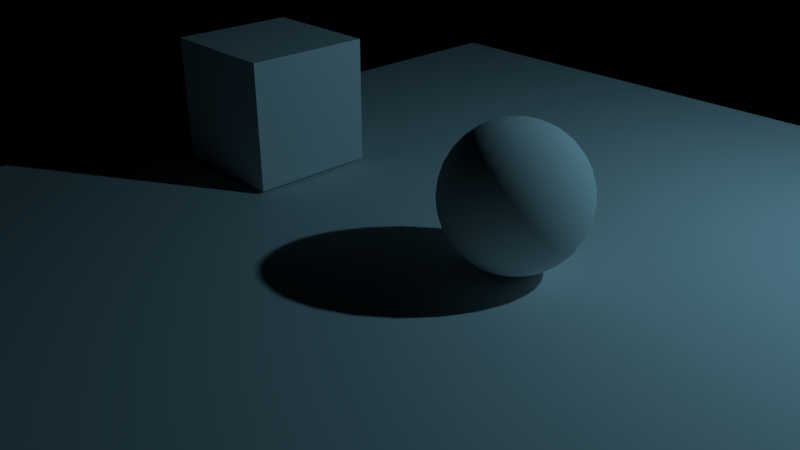 # Source: WoodModel.blend  (saved by Blender 2.79.0; exported with 4.5.12 LTS)
import bpy
from mathutils import Matrix  # noqa: F401  (used for matrix-valued properties, if any)

bpy.ops.wm.read_factory_settings(use_empty=True)
scene = bpy.context.scene
scene.name = 'Scene'

# ---- collections
col_collection_1 = bpy.data.collections.new('Collection 1'); scene.collection.children.link(col_collection_1)

# ---- materials (node trees are filled in below, after node groups)
mat_material_001 = bpy.data.materials.new('Material.001')
mat_material_001.alpha_threshold = 0.0
mat_material_001.use_transparent_shadow = False
mat_material_001.roughness = 0.5
mat_material = bpy.data.materials.new('Material')
mat_material.alpha_threshold = 0.0
mat_material.use_transparent_shadow = False
mat_material.roughness = 0.5
mat_madeira = bpy.data.materials.new('Madeira')
mat_madeira.alpha_threshold = 0.0
mat_madeira.use_transparent_shadow = False
mat_madeira.roughness = 0.5
mat_madeira.line_color = (0.0, 0.0, 0.0, 1.0)
mat_fur_material = bpy.data.materials.new('Fur Material')
mat_fur_material.alpha_threshold = 0.0
mat_fur_material.use_transparent_shadow = False
mat_fur_material.roughness = 0.5

# ---- material node trees

# ---- world
world_world = bpy.data.worlds.new('World'); scene.world = world_world
world_world.color = (0.0, 0.0, 0.0)
world_world.use_sun_shadow = False
world_world.sun_shadow_jitter_overblur = 0.0
world_world.cycles.sampling_method = 'MANUAL'

# ---- cameras
cam_camera = bpy.data.cameras.new('Camera')
cam_camera.clip_end = 100.0
cam_camera.lens = 35.0
cam_camera.sensor_width = 32.0
cam_camera.sensor_height = 18.0
cam_camera.ortho_scale = 7.314
cam_camera.dof.focus_distance = 0.0
cam_camera.dof.aperture_fstop = 128.0

# ---- lights
light_lamp = bpy.data.lights.new('Lamp', 'POINT')
light_lamp.color = (0.3129, 0.7555, 1.0)
light_lamp.transmission_factor = 0.0
light_lamp.cutoff_distance = 30.0
light_lamp.energy = 450.0
light_lamp.shadow_buffer_clip_start = 1.001
light_lamp.shadow_soft_size = 0.1
light_lamp.shadow_maximum_resolution = 0.006
light_lamp.use_absolute_resolution = True

# ---- meshes
me_plane = bpy.data.meshes.new('Plane')
me_plane.from_pydata([(-1.0, -1.0, 0.0), (1.0, -1.0, 0.0), (-1.0, 1.0, 0.0), (1.0, 1.0, 0.0)], [], [(0, 1, 3, 2)])
_uv = me_plane.uv_layers.new(name='UVMap')
_uv.uv.foreach_set('vector', [8.16e-05, 8.156e-05, 0.6654, 8.156e-05, 0.6654, 0.9999, 8.156e-05, 0.9999])
me_plane.materials.append(mat_material_001)
me_plane.use_remesh_preserve_volume = False
me_plane.use_remesh_preserve_attributes = False
me_plane.use_mirror_vertex_groups = False
me_plane.update()
me_sphere = bpy.data.meshes.new('Sphere')
me_sphere.from_pydata([(-2.002e-08, 0.1932, 0.9761), (2.142e-08, 0.379, 0.9194), (2.608e-08, 0.5502, 0.8275), (2.794e-08, 0.7003, 0.7037), (5.402e-08, 0.8235, 0.5529), (1.676e-08, 0.915, 0.3808), (5.402e-08, 0.9714, 0.1942), (5.029e-08, 0.9904, 7.525e-08), (6.333e-08, 0.9714, -0.1942), (5.867e-08, 0.5502, -0.8275), (0.03769, 0.1895, 0.9761), (0.07394, 0.3717, 0.9194), (0.1073, 0.5397, 0.8275), (0.1366, 0.6869, 0.7037), (0.1607, 0.8077, 0.5529), (0.1785, 0.8974, 0.3808), (0.1895, 0.9527, 0.1942), (0.1932, 0.9714, 7.525e-08), (0.1895, 0.9527, -0.1942), (0.1785, 0.8974, -0.3808), (0.1607, 0.8077, -0.5529), (0.1366, 0.6869, -0.7037), (0.1073, 0.5397, -0.8275), (0.07394, 0.3717, -0.9194), (0.03769, 0.1895, -0.9761), (0.07394, 0.1785, 0.9761), (0.145, 0.3502, 0.9194), (0.2106, 0.5083, 0.8275), (0.268, 0.647, 0.7037), (0.3151, 0.7608, 0.5529), (0.3502, 0.8454, 0.3808), (0.3717, 0.8974, 0.1942), (0.379, 0.915, 7.525e-08), (0.3717, 0.8974, -0.1942), (0.3502, 0.8454, -0.3808), (0.3151, 0.7608, -0.5529), (0.268, 0.647, -0.7037), (0.2106, 0.5083, -0.8275), (0.145, 0.3502, -0.9194), (0.07394, 0.1785, -0.9761), (0.1073, 0.1607, 0.9761), (0.2106, 0.3151, 0.9194), (0.3057, 0.4575, 0.8275), (0.3891, 0.5823, 0.7037), (0.4575, 0.6847, 0.5529), (0.5083, 0.7608, 0.3808), (0.5397, 0.8077, 0.1942), (0.5502, 0.8235, 7.525e-08), (0.5397, 0.8077, -0.1942), (0.5083, 0.7608, -0.3808), (0.4575, 0.6847, -0.5529), (0.3891, 0.5823, -0.7037), (0.3057, 0.4575, -0.8275), (0.2106, 0.3151, -0.9194), (0.1073, 0.1607, -0.9761), (0.1366, 0.1366, 0.9761), (0.268, 0.268, 0.9194), (0.3891, 0.3891, 0.8275), (0.4952, 0.4952, 0.7037), (0.5823, 0.5823, 0.5529), (0.647, 0.647, 0.3808), (0.6869, 0.6869, 0.1942), (0.7003, 0.7003, 7.525e-08), (0.6869, 0.6869, -0.1942), (0.647, 0.647, -0.3808), (0.5823, 0.5823, -0.5529), (0.4952, 0.4952, -0.7037), (0.3891, 0.3891, -0.8275), (0.268, 0.268, -0.9194), (0.1366, 0.1366, -0.9761), (0.1607, 0.1073, 0.9761), (0.3151, 0.2106, 0.9194), (0.4575, 0.3057, 0.8275), (0.5823, 0.3891, 0.7037), (0.6847, 0.4575, 0.5529), (0.7608, 0.5083, 0.3808), (0.8077, 0.5397, 0.1942), (0.8235, 0.5502, 7.525e-08), (0.8077, 0.5397, -0.1942), (0.7608, 0.5083, -0.3808), (0.6847, 0.4575, -0.5529), (0.5823, 0.3891, -0.7037), (0.4575, 0.3057, -0.8275), (0.3151, 0.2106, -0.9194), (0.1607, 0.1073, -0.9761), (0.1785, 0.07394, 0.9761), (0.3502, 0.145, 0.9194), (0.5083, 0.2106, 0.8275), (0.647, 0.268, 0.7037), (0.7608, 0.3151, 0.5529), (0.8454, 0.3502, 0.3808), (0.8974, 0.3717, 0.1942), (0.915, 0.379, 7.525e-08), (0.8974, 0.3717, -0.1942), (0.8454, 0.3502, -0.3808), (0.7608, 0.3151, -0.5529), (0.647, 0.268, -0.7037), (0.5083, 0.2106, -0.8275), (0.3502, 0.145, -0.9194), (0.1785, 0.07394, -0.9761), (0.1895, 0.03769, 0.9761), (0.3717, 0.07394, 0.9194), (0.5397, 0.1073, 0.8275), (0.6869, 0.1366, 0.7037), (0.8077, 0.1607, 0.5529), (0.8974, 0.1785, 0.3808), (0.9527, 0.1895, 0.1942), (0.9714, 0.1932, 7.525e-08), (0.9527, 0.1895, -0.1942), (0.8974, 0.1785, -0.3808), (0.8077, 0.1607, -0.5529), (0.6869, 0.1366, -0.7037), (0.5397, 0.1073, -0.8275), (0.3717, 0.07394, -0.9194), (0.1895, 0.03769, -0.9761), (0.1932, -3.544e-07, 0.9761), (0.379, -3.188e-07, 0.9194), (0.5502, -3.142e-07, 0.8275), (0.7003, -3.161e-07, 0.7037), (0.8235, -3.235e-07, 0.5529), (0.915, -2.974e-07, 0.3808), (0.9714, -3.738e-07, 0.1942), (0.9904, -3.812e-07, 7.525e-08), (0.9714, -3.682e-07, -0.1942), (0.915, -2.62e-07, -0.3808), (0.8235, -3.179e-07, -0.5529), (0.7003, -3.198e-07, -0.7037), (0.5502, -3.337e-07, -0.8275), (0.379, -3.086e-07, -0.9194), (0.1932, -3.102e-07, -0.9761), (0.1895, -0.03769, 0.9761), (0.3717, -0.07394, 0.9194), (0.5397, -0.1073, 0.8275), (0.6869, -0.1366, 0.7037), (0.8077, -0.1607, 0.5529), (0.8974, -0.1785, 0.3808), (0.9527, -0.1895, 0.1942), (0.9714, -0.1932, 7.525e-08), (0.9527, -0.1895, -0.1942), (0.8974, -0.1785, -0.3808), (0.8077, -0.1607, -0.5529), (0.6869, -0.1366, -0.7037), (0.5397, -0.1073, -0.8275), (0.3717, -0.07394, -0.9194), (0.1895, -0.03769, -0.9761), (0.1785, -0.07394, 0.9761), (0.3502, -0.145, 0.9194), (0.5083, -0.2106, 0.8275), (0.647, -0.268, 0.7037), (0.7608, -0.3151, 0.5529), (0.8454, -0.3502, 0.3808), (0.8974, -0.3717, 0.1942), (0.915, -0.379, 7.525e-08), (0.8974, -0.3717, -0.1942), (0.8454, -0.3502, -0.3808), (0.7608, -0.3151, -0.5529), (0.647, -0.268, -0.7037), (0.5083, -0.2106, -0.8275), (0.3502, -0.145, -0.9194), (0.1785, -0.07394, -0.9761), (0.1607, -0.1073, 0.9761), (0.3151, -0.2106, 0.9194), (0.4575, -0.3057, 0.8275), (0.5823, -0.3891, 0.7037), (0.6847, -0.4575, 0.5529), (0.7608, -0.5083, 0.3808), (0.8077, -0.5397, 0.1942), (0.8235, -0.5502, 7.525e-08), (0.8077, -0.5397, -0.1942), (0.7608, -0.5083, -0.3808), (0.6847, -0.4575, -0.5529), (0.5823, -0.3891, -0.7037), (0.4575, -0.3057, -0.8275), (0.3151, -0.2106, -0.9194), (0.1607, -0.1073, -0.9761), (0.1366, -0.1366, 0.9761), (0.268, -0.268, 0.9194), (0.3891, -0.3891, 0.8275), (0.4952, -0.4952, 0.7037), (0.5823, -0.5823, 0.5529), (0.647, -0.647, 0.3808), (0.6869, -0.6869, 0.1942), (0.7003, -0.7003, 7.525e-08), (0.6869, -0.6869, -0.1942), (0.647, -0.647, -0.3808), (0.5823, -0.5823, -0.5529), (0.4952, -0.4952, -0.7037), (0.3891, -0.3891, -0.8275), (0.268, -0.268, -0.9194), (0.1366, -0.1366, -0.9761), (0.1073, -0.1607, 0.9761), (0.2106, -0.3151, 0.9194), (0.3057, -0.4575, 0.8275), (0.3891, -0.5823, 0.7037), (0.4575, -0.6847, 0.5529), (0.5083, -0.7608, 0.3808), (0.5397, -0.8077, 0.1942), (0.5502, -0.8235, 7.525e-08), (0.5397, -0.8077, -0.1942), (0.5083, -0.7608, -0.3808), (0.4575, -0.6847, -0.5529), (0.3891, -0.5823, -0.7037), (0.3057, -0.4575, -0.8275), (0.2106, -0.3151, -0.9194), (0.1073, -0.1607, -0.9761), (1.991e-08, -3.185e-07, -0.9904), (0.07394, -0.1785, 0.9761), (0.145, -0.3502, 0.9194), (0.2106, -0.5083, 0.8275), (0.268, -0.647, 0.7037), (0.3151, -0.7608, 0.5529), (0.3502, -0.8454, 0.3808), (0.3717, -0.8974, 0.1942), (0.379, -0.915, 7.525e-08), (0.3717, -0.8974, -0.1942), (0.3502, -0.8454, -0.3808), (0.3151, -0.7608, -0.5529), (0.268, -0.647, -0.7037), (0.2106, -0.5083, -0.8275), (0.145, -0.3502, -0.9194), (0.07394, -0.1785, -0.9761), (0.03769, -0.1895, 0.9761), (0.07394, -0.3717, 0.9194), (0.1073, -0.5397, 0.8275), (0.1366, -0.6869, 0.7037), (0.1607, -0.8077, 0.5529), (0.1785, -0.8974, 0.3808), (0.1895, -0.9527, 0.1942), (0.1932, -0.9714, 7.525e-08), (0.1895, -0.9527, -0.1942), (0.1785, -0.8974, -0.3808), (0.1607, -0.8077, -0.5529), (0.1366, -0.6869, -0.7037), (0.1073, -0.5397, -0.8275), (0.07394, -0.3717, -0.9194), (0.03769, -0.1895, -0.9761), (-2.868e-08, -0.1932, 0.9761), (3.458e-08, -0.379, 0.9194), (2.247e-08, -0.5502, 0.8275), (-2.782e-08, -0.7003, 0.7037), (-5.762e-08, -0.8235, 0.5529), (2.62e-08, -0.915, 0.3808), (-6.507e-08, -0.9714, 0.1942), (-9.488e-08, -0.9904, 7.525e-08), (-6.507e-08, -0.9714, -0.1942), (2.62e-08, -0.915, -0.3808), (-5.762e-08, -0.8235, -0.5529), (-3.155e-08, -0.7003, -0.7037), (-9.194e-09, -0.5502, -0.8275), (3.845e-09, -0.379, -0.9194), (3.845e-09, -0.1932, -0.9761), (-0.03769, -0.1895, 0.9761), (-0.07394, -0.3717, 0.9194), (-0.1073, -0.5397, 0.8275), (-0.1366, -0.6869, 0.7037), (-0.1607, -0.8077, 0.5529), (-0.1785, -0.8974, 0.3808), (-0.1895, -0.9527, 0.1942), (-0.1932, -0.9714, 7.525e-08), (-0.1895, -0.9527, -0.1942), (-0.1785, -0.8974, -0.3808), (-0.1607, -0.8077, -0.5529), (-0.1366, -0.6869, -0.7037), (-0.1073, -0.5397, -0.8275), (-0.07394, -0.3717, -0.9194), (-0.03769, -0.1895, -0.9761), (-0.07394, -0.1785, 0.9761), (-0.145, -0.3502, 0.9194), (-0.2106, -0.5083, 0.8275), (-0.268, -0.647, 0.7037), (-0.3151, -0.7608, 0.5529), (-0.3502, -0.8454, 0.3808), (-0.3717, -0.8974, 0.1942), (-0.379, -0.915, 7.525e-08), (-0.3717, -0.8974, -0.1942), (-0.3502, -0.8454, -0.3808), (-0.3151, -0.7608, -0.5529), (-0.268, -0.647, -0.7037), (-0.2106, -0.5083, -0.8275), (-0.145, -0.3502, -0.9194), (-0.07394, -0.1785, -0.9761), (-0.1073, -0.1607, 0.9761), (-0.2106, -0.3151, 0.9194), (-0.3057, -0.4575, 0.8275), (-0.3891, -0.5823, 0.7037), (-0.4575, -0.6847, 0.5529), (-0.5083, -0.7608, 0.3808), (-0.5397, -0.8077, 0.1942), (-0.5502, -0.8235, 7.525e-08), (-0.5397, -0.8077, -0.1942), (-0.5083, -0.7608, -0.3808), (-0.4575, -0.6847, -0.5529), (-0.3891, -0.5823, -0.7037), (-0.3057, -0.4575, -0.8275), (-0.2106, -0.3151, -0.9194), (-0.1073, -0.1607, -0.9761), (-9.483e-08, -4.341e-07, 0.9904), (-0.1366, -0.1366, 0.9761), (-0.268, -0.268, 0.9194), (-0.3891, -0.3891, 0.8275), (-0.4952, -0.4952, 0.7037), (-0.5823, -0.5823, 0.5529), (-0.647, -0.647, 0.3808), (-0.6869, -0.6869, 0.1942), (-0.7003, -0.7003, 7.525e-08), (-0.6869, -0.6869, -0.1942), (-0.647, -0.647, -0.3808), (-0.5823, -0.5823, -0.5529), (-0.4952, -0.4952, -0.7037), (-0.3891, -0.3891, -0.8275), (-0.268, -0.268, -0.9194), (-0.1366, -0.1366, -0.9761), (-0.1607, -0.1073, 0.9761), (-0.3151, -0.2106, 0.9194), (-0.4575, -0.3057, 0.8275), (-0.5823, -0.3891, 0.7037), (-0.6847, -0.4575, 0.5529), (-0.7608, -0.5083, 0.3808), (-0.8077, -0.5397, 0.1942), (-0.8235, -0.5502, 7.525e-08), (-0.8077, -0.5397, -0.1942), (-0.7608, -0.5083, -0.3808), (-0.6847, -0.4575, -0.5529), (-0.5823, -0.3891, -0.7037), (-0.4575, -0.3057, -0.8275), (-0.3151, -0.2106, -0.9194), (-0.1607, -0.1073, -0.9761), (-0.1785, -0.07394, 0.9761), (-0.3502, -0.145, 0.9194), (-0.5083, -0.2106, 0.8275), (-0.647, -0.268, 0.7037), (-0.7608, -0.3151, 0.5529), (-0.8454, -0.3502, 0.3808), (-0.8974, -0.3717, 0.1942), (-0.915, -0.379, 7.525e-08), (-0.8974, -0.3717, -0.1942), (-0.8454, -0.3502, -0.3808), (-0.7608, -0.3151, -0.5529), (-0.647, -0.268, -0.7037), (-0.5083, -0.2106, -0.8275), (-0.3502, -0.145, -0.9194), (-0.1785, -0.07394, -0.9761), (-0.1895, -0.03769, 0.9761), (-0.3717, -0.07394, 0.9194), (-0.5397, -0.1073, 0.8275), (-0.6869, -0.1366, 0.7037), (-0.8077, -0.1607, 0.5529), (-0.8974, -0.1785, 0.3808), (-0.9527, -0.1895, 0.1942), (-0.9714, -0.1932, 7.525e-08), (-0.9527, -0.1895, -0.1942), (-0.8974, -0.1785, -0.3808), (-0.8077, -0.1607, -0.5529), (-0.6869, -0.1366, -0.7037), (-0.5397, -0.1073, -0.8275), (-0.3717, -0.07394, -0.9194), (-0.1895, -0.03769, -0.9761), (-0.1932, -3.395e-07, 0.9761), (-0.379, -2.863e-07, 0.9194), (-0.5502, -2.723e-07, 0.8275), (-0.7003, -1.931e-07, 0.7037), (-0.8235, -1.689e-07, 0.5529), (-0.915, -2.695e-07, 0.3808), (-0.9714, -1.317e-07, 0.1942), (-0.9904, -1.298e-07, 7.525e-08), (-0.9714, -1.317e-07, -0.1942), (-0.915, -2.695e-07, -0.3808), (-0.8235, -1.689e-07, -0.5529), (-0.7003, -1.913e-07, -0.7037), (-0.5502, -2.518e-07, -0.8275), (-0.379, -2.62e-07, -0.9194), (-0.1932, -3.093e-07, -0.9761), (-0.1895, 0.03769, 0.9761), (-0.3717, 0.07394, 0.9194), (-0.5397, 0.1073, 0.8275), (-0.6869, 0.1366, 0.7037), (-0.8077, 0.1607, 0.5529), (-0.8974, 0.1785, 0.3808), (-0.9527, 0.1895, 0.1942), (-0.9714, 0.1932, 7.525e-08), (-0.9527, 0.1895, -0.1942), (-0.8974, 0.1785, -0.3808), (-0.8077, 0.1607, -0.5529), (-0.6869, 0.1366, -0.7037), (-0.5397, 0.1073, -0.8275), (-0.3717, 0.07394, -0.9194), (-0.1895, 0.03769, -0.9761), (-0.1785, 0.07394, 0.9761), (-0.3502, 0.145, 0.9194), (-0.5083, 0.2106, 0.8275), (-0.647, 0.268, 0.7037), (-0.7608, 0.3151, 0.5529), (-0.8454, 0.3502, 0.3808), (-0.8974, 0.3717, 0.1942), (-0.915, 0.379, 7.525e-08), (-0.8974, 0.3717, -0.1942), (-0.8454, 0.3502, -0.3808), (-0.7608, 0.3151, -0.5529), (-0.647, 0.268, -0.7037), (-0.5083, 0.2106, -0.8275), (-0.3502, 0.145, -0.9194), (-0.1785, 0.07394, -0.9761), (-0.1607, 0.1073, 0.9761), (-0.3151, 0.2106, 0.9194), (-0.4575, 0.3057, 0.8275), (-0.5823, 0.3891, 0.7037), (-0.6847, 0.4575, 0.5529), (-0.7608, 0.5083, 0.3808), (-0.8077, 0.5397, 0.1942), (-0.8235, 0.5502, 7.525e-08), (-0.8077, 0.5397, -0.1942), (-0.7608, 0.5083, -0.3808), (-0.6847, 0.4575, -0.5529), (-0.5823, 0.3891, -0.7037), (-0.4575, 0.3057, -0.8275), (-0.3151, 0.2106, -0.9194), (-0.1607, 0.1073, -0.9761), (-0.1366, 0.1366, 0.9761), (-0.268, 0.268, 0.9194), (-0.3891, 0.3891, 0.8275), (-0.4952, 0.4952, 0.7037), (-0.5823, 0.5823, 0.5529), (-0.647, 0.647, 0.3808), (-0.6869, 0.6869, 0.1942), (-0.7003, 0.7003, 7.525e-08), (-0.6869, 0.6869, -0.1942), (-0.647, 0.647, -0.3808), (-0.5823, 0.5823, -0.5529), (-0.4952, 0.4952, -0.7037), (-0.3891, 0.3891, -0.8275), (-0.268, 0.268, -0.9194), (-0.1366, 0.1366, -0.9761), (-0.1073, 0.1607, 0.9761), (-0.2106, 0.3151, 0.9194), (-0.3057, 0.4575, 0.8275), (-0.3891, 0.5823, 0.7037), (-0.4575, 0.6847, 0.5529), (-0.5083, 0.7608, 0.3808), (-0.5397, 0.8077, 0.1942), (-0.5502, 0.8235, 7.525e-08), (-0.5397, 0.8077, -0.1942), (-0.5083, 0.7608, -0.3808), (-0.4575, 0.6847, -0.5529), (-0.3891, 0.5823, -0.7037), (-0.3057, 0.4575, -0.8275), (-0.2106, 0.3151, -0.9194), (-0.1073, 0.1607, -0.9761), (-0.07394, 0.1785, 0.9761), (-0.145, 0.3502, 0.9194), (-0.2106, 0.5083, 0.8275), (-0.268, 0.647, 0.7037), (-0.3151, 0.7608, 0.5529), (-0.3502, 0.8454, 0.3808), (-0.3717, 0.8974, 0.1942), (-0.379, 0.915, 7.525e-08), (-0.3717, 0.8974, -0.1942), (-0.3502, 0.8454, -0.3808), (-0.3151, 0.7608, -0.5529), (-0.268, 0.647, -0.7037), (-0.2106, 0.5083, -0.8275), (-0.145, 0.3502, -0.9194), (-0.07394, 0.1785, -0.9761), (-0.03769, 0.1895, 0.9761), (-0.07394, 0.3717, 0.9194), (-0.1073, 0.5397, 0.8275), (-0.1366, 0.6869, 0.7037), (-0.1607, 0.8077, 0.5529), (-0.1785, 0.8974, 0.3808), (-0.1895, 0.9527, 0.1942), (-0.1932, 0.9714, 7.525e-08), (-0.1895, 0.9527, -0.1942), (-0.1785, 0.8974, -0.3808), (-0.1607, 0.8077, -0.5529), (-0.1366, 0.6869, -0.7037), (-0.1073, 0.5397, -0.8275), (-0.07394, 0.3717, -0.9194), (-0.03769, 0.1895, -0.9761), (8.394e-08, 0.915, -0.3808), (2.18e-07, 0.8235, -0.5529), (1.38e-07, 0.7003, -0.7037), (5.972e-08, 0.379, -0.9194), (2.34e-08, 0.1932, -0.9761)], [], [(7, 6, 16, 17), (0, 296, 10), (205, 481, 24), (8, 7, 17, 18), (1, 0, 10, 11), (477, 8, 18, 19), (2, 1, 11, 12), (478, 477, 19, 20), (3, 2, 12, 13), (479, 478, 20, 21), (4, 3, 13, 14), (9, 479, 21, 22), (5, 4, 14, 15), (480, 9, 22, 23), (6, 5, 15, 16), (481, 480, 23, 24), (23, 22, 37, 38), (16, 15, 30, 31), (24, 23, 38, 39), (17, 16, 31, 32), (10, 296, 25), (205, 24, 39), (18, 17, 32, 33), (11, 10, 25, 26), (19, 18, 33, 34), (12, 11, 26, 27), (20, 19, 34, 35), (13, 12, 27, 28), (21, 20, 35, 36), (14, 13, 28, 29), (22, 21, 36, 37), (15, 14, 29, 30), (35, 34, 49, 50), (28, 27, 42, 43), (36, 35, 50, 51), (29, 28, 43, 44), (37, 36, 51, 52), (30, 29, 44, 45), (38, 37, 52, 53), (31, 30, 45, 46), (39, 38, 53, 54), (32, 31, 46, 47), (25, 296, 40), (205, 39, 54), (33, 32, 47, 48), (26, 25, 40, 41), (34, 33, 48, 49), (27, 26, 41, 42), (54, 53, 68, 69), (47, 46, 61, 62), (40, 296, 55), (205, 54, 69), (48, 47, 62, 63), (41, 40, 55, 56), (49, 48, 63, 64), (42, 41, 56, 57), (50, 49, 64, 65), (43, 42, 57, 58), (51, 50, 65, 66), (44, 43, 58, 59), (52, 51, 66, 67), (45, 44, 59, 60), (53, 52, 67, 68), (46, 45, 60, 61), (58, 57, 72, 73), (66, 65, 80, 81), (59, 58, 73, 74), (67, 66, 81, 82), (60, 59, 74, 75), (68, 67, 82, 83), (61, 60, 75, 76), (69, 68, 83, 84), (62, 61, 76, 77), (55, 296, 70), (205, 69, 84), (63, 62, 77, 78), (56, 55, 70, 71), (64, 63, 78, 79), (57, 56, 71, 72), (65, 64, 79, 80), (77, 76, 91, 92), (70, 296, 85), (205, 84, 99), (78, 77, 92, 93), (71, 70, 85, 86), (79, 78, 93, 94), (72, 71, 86, 87), (80, 79, 94, 95), (73, 72, 87, 88), (81, 80, 95, 96), (74, 73, 88, 89), (82, 81, 96, 97), (75, 74, 89, 90), (83, 82, 97, 98), (76, 75, 90, 91), (84, 83, 98, 99), (96, 95, 110, 111), (89, 88, 103, 104), (97, 96, 111, 112), (90, 89, 104, 105), (98, 97, 112, 113), (91, 90, 105, 106), (99, 98, 113, 114), (92, 91, 106, 107), (85, 296, 100), (205, 99, 114), (93, 92, 107, 108), (86, 85, 100, 101), (94, 93, 108, 109), (87, 86, 101, 102), (95, 94, 109, 110), (88, 87, 102, 103), (100, 296, 115), (205, 114, 129), (108, 107, 122, 123), (101, 100, 115, 116), (109, 108, 123, 124), (102, 101, 116, 117), (110, 109, 124, 125), (103, 102, 117, 118), (111, 110, 125, 126), (104, 103, 118, 119), (112, 111, 126, 127), (105, 104, 119, 120), (113, 112, 127, 128), (106, 105, 120, 121), (114, 113, 128, 129), (107, 106, 121, 122), (119, 118, 133, 134), (127, 126, 141, 142), (120, 119, 134, 135), (128, 127, 142, 143), (121, 120, 135, 136), (129, 128, 143, 144), (122, 121, 136, 137), (115, 296, 130), (205, 129, 144), (123, 122, 137, 138), (116, 115, 130, 131), (124, 123, 138, 139), (117, 116, 131, 132), (125, 124, 139, 140), (118, 117, 132, 133), (126, 125, 140, 141), (138, 137, 152, 153), (131, 130, 145, 146), (139, 138, 153, 154), (132, 131, 146, 147), (140, 139, 154, 155), (133, 132, 147, 148), (141, 140, 155, 156), (134, 133, 148, 149), (142, 141, 156, 157), (135, 134, 149, 150), (143, 142, 157, 158), (136, 135, 150, 151), (144, 143, 158, 159), (137, 136, 151, 152), (130, 296, 145), (205, 144, 159), (157, 156, 171, 172), (150, 149, 164, 165), (158, 157, 172, 173), (151, 150, 165, 166), (159, 158, 173, 174), (152, 151, 166, 167), (145, 296, 160), (205, 159, 174), (153, 152, 167, 168), (146, 145, 160, 161), (154, 153, 168, 169), (147, 146, 161, 162), (155, 154, 169, 170), (148, 147, 162, 163), (156, 155, 170, 171), (149, 148, 163, 164), (169, 168, 183, 184), (162, 161, 176, 177), (170, 169, 184, 185), (163, 162, 177, 178), (171, 170, 185, 186), (164, 163, 178, 179), (172, 171, 186, 187), (165, 164, 179, 180), (173, 172, 187, 188), (166, 165, 180, 181), (174, 173, 188, 189), (167, 166, 181, 182), (160, 296, 175), (205, 174, 189), (168, 167, 182, 183), (161, 160, 175, 176), (188, 187, 202, 203), (181, 180, 195, 196), (189, 188, 203, 204), (182, 181, 196, 197), (175, 296, 190), (205, 189, 204), (183, 182, 197, 198), (176, 175, 190, 191), (184, 183, 198, 199), (177, 176, 191, 192), (185, 184, 199, 200), (178, 177, 192, 193), (186, 185, 200, 201), (179, 178, 193, 194), (187, 186, 201, 202), (180, 179, 194, 195), (192, 191, 207, 208), (200, 199, 215, 216), (193, 192, 208, 209), (201, 200, 216, 217), (194, 193, 209, 210), (202, 201, 217, 218), (195, 194, 210, 211), (203, 202, 218, 219), (196, 195, 211, 212), (204, 203, 219, 220), (197, 196, 212, 213), (190, 296, 206), (205, 204, 220), (198, 197, 213, 214), (191, 190, 206, 207), (199, 198, 214, 215), (212, 211, 226, 227), (220, 219, 234, 235), (213, 212, 227, 228), (206, 296, 221), (205, 220, 235), (214, 213, 228, 229), (207, 206, 221, 222), (215, 214, 229, 230), (208, 207, 222, 223), (216, 215, 230, 231), (209, 208, 223, 224), (217, 216, 231, 232), (210, 209, 224, 225), (218, 217, 232, 233), (211, 210, 225, 226), (219, 218, 233, 234), (231, 230, 245, 246), (224, 223, 238, 239), (232, 231, 246, 247), (225, 224, 239, 240), (233, 232, 247, 248), (226, 225, 240, 241), (234, 233, 248, 249), (227, 226, 241, 242), (235, 234, 249, 250), (228, 227, 242, 243), (221, 296, 236), (205, 235, 250), (229, 228, 243, 244), (222, 221, 236, 237), (230, 229, 244, 245), (223, 222, 237, 238), (250, 249, 264, 265), (243, 242, 257, 258), (236, 296, 251), (205, 250, 265), (244, 243, 258, 259), (237, 236, 251, 252), (245, 244, 259, 260), (238, 237, 252, 253), (246, 245, 260, 261), (239, 238, 253, 254), (247, 246, 261, 262), (240, 239, 254, 255), (248, 247, 262, 263), (241, 240, 255, 256), (249, 248, 263, 264), (242, 241, 256, 257), (254, 253, 268, 269), (262, 261, 276, 277), (255, 254, 269, 270), (263, 262, 277, 278), (256, 255, 270, 271), (264, 263, 278, 279), (257, 256, 271, 272), (265, 264, 279, 280), (258, 257, 272, 273), (251, 296, 266), (205, 265, 280), (259, 258, 273, 274), (252, 251, 266, 267), (260, 259, 274, 275), (253, 252, 267, 268), (261, 260, 275, 276), (273, 272, 287, 288), (266, 296, 281), (205, 280, 295), (274, 273, 288, 289), (267, 266, 281, 282), (275, 274, 289, 290), (268, 267, 282, 283), (276, 275, 290, 291), (269, 268, 283, 284), (277, 276, 291, 292), (270, 269, 284, 285), (278, 277, 292, 293), (271, 270, 285, 286), (279, 278, 293, 294), (272, 271, 286, 287), (280, 279, 294, 295), (292, 291, 307, 308), (285, 284, 300, 301), (293, 292, 308, 309), (286, 285, 301, 302), (294, 293, 309, 310), (287, 286, 302, 303), (295, 294, 310, 311), (288, 287, 303, 304), (281, 296, 297), (205, 295, 311), (289, 288, 304, 305), (282, 281, 297, 298), (290, 289, 305, 306), (283, 282, 298, 299), (291, 290, 306, 307), (284, 283, 299, 300), (205, 311, 326), (305, 304, 319, 320), (298, 297, 312, 313), (306, 305, 320, 321), (299, 298, 313, 314), (307, 306, 321, 322), (300, 299, 314, 315), (308, 307, 322, 323), (301, 300, 315, 316), (309, 308, 323, 324), (302, 301, 316, 317), (310, 309, 324, 325), (303, 302, 317, 318), (311, 310, 325, 326), (304, 303, 318, 319), (297, 296, 312), (324, 323, 338, 339), (317, 316, 331, 332), (325, 324, 339, 340), (318, 317, 332, 333), (326, 325, 340, 341), (319, 318, 333, 334), (312, 296, 327), (205, 326, 341), (320, 319, 334, 335), (313, 312, 327, 328), (321, 320, 335, 336), (314, 313, 328, 329), (322, 321, 336, 337), (315, 314, 329, 330), (323, 322, 337, 338), (316, 315, 330, 331), (328, 327, 342, 343), (336, 335, 350, 351), (329, 328, 343, 344), (337, 336, 351, 352), (330, 329, 344, 345), (338, 337, 352, 353), (331, 330, 345, 346), (339, 338, 353, 354), (332, 331, 346, 347), (340, 339, 354, 355), (333, 332, 347, 348), (341, 340, 355, 356), (334, 333, 348, 349), (327, 296, 342), (205, 341, 356), (335, 334, 349, 350), (347, 346, 361, 362), (355, 354, 369, 370), (348, 347, 362, 363), (356, 355, 370, 371), (349, 348, 363, 364), (342, 296, 357), (205, 356, 371), (350, 349, 364, 365), (343, 342, 357, 358), (351, 350, 365, 366), (344, 343, 358, 359), (352, 351, 366, 367), (345, 344, 359, 360), (353, 352, 367, 368), (346, 345, 360, 361), (354, 353, 368, 369), (366, 365, 380, 381), (359, 358, 373, 374), (367, 366, 381, 382), (360, 359, 374, 375), (368, 367, 382, 383), (361, 360, 375, 376), (369, 368, 383, 384), (362, 361, 376, 377), (370, 369, 384, 385), (363, 362, 377, 378), (371, 370, 385, 386), (364, 363, 378, 379), (357, 296, 372), (205, 371, 386), (365, 364, 379, 380), (358, 357, 372, 373), (385, 384, 399, 400), (378, 377, 392, 393), (386, 385, 400, 401), (379, 378, 393, 394), (372, 296, 387), (205, 386, 401), (380, 379, 394, 395), (373, 372, 387, 388), (381, 380, 395, 396), (374, 373, 388, 389), (382, 381, 396, 397), (375, 374, 389, 390), (383, 382, 397, 398), (376, 375, 390, 391), (384, 383, 398, 399), (377, 376, 391, 392), (389, 388, 403, 404), (397, 396, 411, 412), (390, 389, 404, 405), (398, 397, 412, 413), (391, 390, 405, 406), (399, 398, 413, 414), (392, 391, 406, 407), (400, 399, 414, 415), (393, 392, 407, 408), (401, 400, 415, 416), (394, 393, 408, 409), (387, 296, 402), (205, 401, 416), (395, 394, 409, 410), (388, 387, 402, 403), (396, 395, 410, 411), (408, 407, 422, 423), (416, 415, 430, 431), (409, 408, 423, 424), (402, 296, 417), (205, 416, 431), (410, 409, 424, 425), (403, 402, 417, 418), (411, 410, 425, 426), (404, 403, 418, 419), (412, 411, 426, 427), (405, 404, 419, 420), (413, 412, 427, 428), (406, 405, 420, 421), (414, 413, 428, 429), (407, 406, 421, 422), (415, 414, 429, 430), (427, 426, 441, 442), (420, 419, 434, 435), (428, 427, 442, 443), (421, 420, 435, 436), (429, 428, 443, 444), (422, 421, 436, 437), (430, 429, 444, 445), (423, 422, 437, 438), (431, 430, 445, 446), (424, 423, 438, 439), (417, 296, 432), (205, 431, 446), (425, 424, 439, 440), (418, 417, 432, 433), (426, 425, 440, 441), (419, 418, 433, 434), (446, 445, 460, 461), (439, 438, 453, 454), (432, 296, 447), (205, 446, 461), (440, 439, 454, 455), (433, 432, 447, 448), (441, 440, 455, 456), (434, 433, 448, 449), (442, 441, 456, 457), (435, 434, 449, 450), (443, 442, 457, 458), (436, 435, 450, 451), (444, 443, 458, 459), (437, 436, 451, 452), (445, 444, 459, 460), (438, 437, 452, 453), (458, 457, 472, 473), (451, 450, 465, 466), (459, 458, 473, 474), (452, 451, 466, 467), (460, 459, 474, 475), (453, 452, 467, 468), (461, 460, 475, 476), (454, 453, 468, 469), (447, 296, 462), (205, 461, 476), (455, 454, 469, 470), (448, 447, 462, 463), (456, 455, 470, 471), (449, 448, 463, 464), (457, 456, 471, 472), (450, 449, 464, 465), (462, 296, 0), (205, 476, 481), (470, 469, 7, 8), (463, 462, 0, 1), (471, 470, 8, 477), (464, 463, 1, 2), (472, 471, 477, 478), (465, 464, 2, 3), (473, 472, 478, 479), (466, 465, 3, 4), (474, 473, 479, 9), (467, 466, 4, 5), (475, 474, 9, 480), (468, 467, 5, 6), (476, 475, 480, 481), (469, 468, 6, 7)])
me_sphere.polygons.foreach_set('use_smooth', [True] * 512)
_uv = me_sphere.uv_layers.new(name='UVMap')
_uv.uv.foreach_set('vector', [0.84, 0.654, 0.8176, 0.7037, 0.7901, 0.6632, 0.8128, 0.616, 0.5361, 0.7949, 0.4975, 0.7571, 0.5404, 0.7839, 0.9975, 0.2429, 0.9681, 0.2879, 0.9626, 0.2793, 0.859, 0.6021, 0.84, 0.654, 0.8128, 0.616, 0.833, 0.5669, 0.5864, 0.8208, 0.5361, 0.7949, 0.5404, 0.7839, 0.5904, 0.7973, 0.8759, 0.549, 0.859, 0.6021, 0.833, 0.5669, 0.8518, 0.5168, 0.646, 0.8291, 0.5864, 0.8208, 0.5904, 0.7973, 0.6428, 0.7946, 0.892, 0.4953, 0.8759, 0.549, 0.8518, 0.5168, 0.8704, 0.4665, 0.7045, 0.8174, 0.646, 0.8291, 0.6428, 0.7946, 0.6908, 0.7763, 0.9082, 0.4417, 0.892, 0.4953, 0.8704, 0.4665, 0.8896, 0.4166, 0.7527, 0.789, 0.7045, 0.8174, 0.6908, 0.7763, 0.731, 0.7459, 0.9254, 0.3887, 0.9082, 0.4417, 0.8896, 0.4166, 0.9104, 0.368, 0.7895, 0.7496, 0.7527, 0.789, 0.731, 0.7459, 0.7635, 0.7072, 0.9448, 0.3371, 0.9254, 0.3887, 0.9104, 0.368, 0.9342, 0.3217, 0.8176, 0.7037, 0.7895, 0.7496, 0.7635, 0.7072, 0.7901, 0.6632, 0.9681, 0.2879, 0.9448, 0.3371, 0.9342, 0.3217, 0.9626, 0.2793, 0.9342, 0.3217, 0.9104, 0.368, 0.8965, 0.344, 0.9247, 0.3038, 0.7901, 0.6632, 0.7635, 0.7072, 0.7404, 0.664, 0.7655, 0.6208, 0.9626, 0.2793, 0.9342, 0.3217, 0.9247, 0.3038, 0.958, 0.2692, 0.8128, 0.616, 0.7901, 0.6632, 0.7655, 0.6208, 0.788, 0.5752, 0.5404, 0.7839, 0.4975, 0.7571, 0.5426, 0.7721, 0.9975, 0.2429, 0.9626, 0.2793, 0.958, 0.2692, 0.833, 0.5669, 0.8128, 0.616, 0.788, 0.5752, 0.8089, 0.5282, 0.5904, 0.7973, 0.5404, 0.7839, 0.5426, 0.7721, 0.5904, 0.7734, 0.8518, 0.5168, 0.833, 0.5669, 0.8089, 0.5282, 0.8292, 0.4808, 0.6428, 0.7946, 0.5904, 0.7973, 0.5904, 0.7734, 0.6363, 0.7609, 0.8704, 0.4665, 0.8518, 0.5168, 0.8292, 0.4808, 0.85, 0.4337, 0.6908, 0.7763, 0.6428, 0.7946, 0.6363, 0.7609, 0.677, 0.7365, 0.8896, 0.4166, 0.8704, 0.4665, 0.85, 0.4337, 0.872, 0.3877, 0.731, 0.7459, 0.6908, 0.7763, 0.677, 0.7365, 0.7114, 0.7033, 0.9104, 0.368, 0.8896, 0.4166, 0.872, 0.3877, 0.8965, 0.344, 0.7635, 0.7072, 0.731, 0.7459, 0.7114, 0.7033, 0.7404, 0.664, 0.85, 0.4337, 0.8292, 0.4808, 0.8078, 0.4419, 0.8306, 0.3976, 0.677, 0.7365, 0.6363, 0.7609, 0.6276, 0.7286, 0.6626, 0.6984, 0.872, 0.3877, 0.85, 0.4337, 0.8306, 0.3976, 0.8556, 0.3556, 0.7114, 0.7033, 0.677, 0.7365, 0.6626, 0.6984, 0.6927, 0.6619, 0.8965, 0.344, 0.872, 0.3877, 0.8556, 0.3556, 0.8839, 0.317, 0.7404, 0.664, 0.7114, 0.7033, 0.6927, 0.6619, 0.719, 0.6211, 0.9247, 0.3038, 0.8965, 0.344, 0.8839, 0.317, 0.9166, 0.2837, 0.7655, 0.6208, 0.7404, 0.664, 0.719, 0.6211, 0.7426, 0.5777, 0.958, 0.2692, 0.9247, 0.3038, 0.9166, 0.2837, 0.9546, 0.2582, 0.788, 0.5752, 0.7655, 0.6208, 0.7426, 0.5777, 0.7647, 0.5328, 0.5426, 0.7721, 0.4975, 0.7571, 0.5429, 0.7599, 0.9975, 0.2429, 0.958, 0.2692, 0.9546, 0.2582, 0.8089, 0.5282, 0.788, 0.5752, 0.7647, 0.5328, 0.7861, 0.4872, 0.5904, 0.7734, 0.5426, 0.7721, 0.5429, 0.7599, 0.5873, 0.7499, 0.8292, 0.4808, 0.8089, 0.5282, 0.7861, 0.4872, 0.8078, 0.4419, 0.6363, 0.7609, 0.5904, 0.7734, 0.5873, 0.7499, 0.6276, 0.7286, 0.9546, 0.2582, 0.9166, 0.2837, 0.9102, 0.2619, 0.9525, 0.2464, 0.7647, 0.5328, 0.7426, 0.5777, 0.7204, 0.5348, 0.742, 0.4896, 0.5429, 0.7599, 0.4975, 0.7571, 0.5416, 0.7479, 0.9975, 0.2429, 0.9546, 0.2582, 0.9525, 0.2464, 0.7861, 0.4872, 0.7647, 0.5328, 0.742, 0.4896, 0.7639, 0.4447, 0.5873, 0.7499, 0.5429, 0.7599, 0.5416, 0.7479, 0.5819, 0.7274, 0.8078, 0.4419, 0.7861, 0.4872, 0.7639, 0.4447, 0.7868, 0.4008, 0.6276, 0.7286, 0.5873, 0.7499, 0.5819, 0.7274, 0.6171, 0.698, 0.8306, 0.3976, 0.8078, 0.4419, 0.7868, 0.4008, 0.8119, 0.359, 0.6626, 0.6984, 0.6276, 0.7286, 0.6171, 0.698, 0.6475, 0.6623, 0.8556, 0.3556, 0.8306, 0.3976, 0.8119, 0.359, 0.8401, 0.3207, 0.6927, 0.6619, 0.6626, 0.6984, 0.6475, 0.6623, 0.6741, 0.6221, 0.8839, 0.317, 0.8556, 0.3556, 0.8401, 0.3207, 0.8726, 0.2875, 0.719, 0.6211, 0.6927, 0.6619, 0.6741, 0.6221, 0.6981, 0.5793, 0.9166, 0.2837, 0.8839, 0.317, 0.8726, 0.2875, 0.9102, 0.2619, 0.7426, 0.5777, 0.719, 0.6211, 0.6981, 0.5793, 0.7204, 0.5348, 0.6475, 0.6623, 0.6171, 0.698, 0.6051, 0.6697, 0.6316, 0.6286, 0.8401, 0.3207, 0.8119, 0.359, 0.7933, 0.3184, 0.8254, 0.2835, 0.6741, 0.6221, 0.6475, 0.6623, 0.6316, 0.6286, 0.6551, 0.5847, 0.8726, 0.2875, 0.8401, 0.3207, 0.8254, 0.2835, 0.8629, 0.2561, 0.6981, 0.5793, 0.6741, 0.6221, 0.6551, 0.5847, 0.6769, 0.5391, 0.9102, 0.2619, 0.8726, 0.2875, 0.8629, 0.2561, 0.9058, 0.2389, 0.7204, 0.5348, 0.6981, 0.5793, 0.6769, 0.5391, 0.698, 0.4928, 0.9525, 0.2464, 0.9102, 0.2619, 0.9058, 0.2389, 0.952, 0.2342, 0.742, 0.4896, 0.7204, 0.5348, 0.698, 0.4928, 0.7192, 0.4467, 0.5416, 0.7479, 0.4975, 0.7571, 0.5388, 0.7364, 0.9975, 0.2429, 0.9525, 0.2464, 0.952, 0.2342, 0.7639, 0.4447, 0.742, 0.4896, 0.7192, 0.4467, 0.7414, 0.4015, 0.5819, 0.7274, 0.5416, 0.7479, 0.5388, 0.7364, 0.5746, 0.7064, 0.7868, 0.4008, 0.7639, 0.4447, 0.7414, 0.4015, 0.7658, 0.3583, 0.6171, 0.698, 0.5819, 0.7274, 0.5746, 0.7064, 0.6051, 0.6697, 0.8119, 0.359, 0.7868, 0.4008, 0.7658, 0.3583, 0.7933, 0.3184, 0.7192, 0.4467, 0.698, 0.4928, 0.6747, 0.4528, 0.6953, 0.4049, 0.5388, 0.7364, 0.4975, 0.7571, 0.5348, 0.7258, 0.9975, 0.2429, 0.952, 0.2342, 0.9532, 0.2222, 0.7414, 0.4015, 0.7192, 0.4467, 0.6953, 0.4049, 0.7179, 0.3586, 0.5746, 0.7064, 0.5388, 0.7364, 0.5348, 0.7258, 0.5658, 0.6873, 0.7658, 0.3583, 0.7414, 0.4015, 0.7179, 0.3586, 0.7437, 0.3152, 0.6051, 0.6697, 0.5746, 0.7064, 0.5658, 0.6873, 0.5919, 0.6441, 0.7933, 0.3184, 0.7658, 0.3583, 0.7437, 0.3152, 0.7743, 0.2763, 0.6316, 0.6286, 0.6051, 0.6697, 0.5919, 0.6441, 0.6146, 0.5979, 0.8254, 0.2835, 0.7933, 0.3184, 0.7743, 0.2763, 0.8113, 0.2445, 0.6551, 0.5847, 0.6316, 0.6286, 0.6146, 0.5979, 0.6353, 0.5501, 0.8629, 0.2561, 0.8254, 0.2835, 0.8113, 0.2445, 0.8552, 0.223, 0.6769, 0.5391, 0.6551, 0.5847, 0.6353, 0.5501, 0.655, 0.5015, 0.9058, 0.2389, 0.8629, 0.2561, 0.8552, 0.223, 0.9041, 0.2151, 0.698, 0.4928, 0.6769, 0.5391, 0.655, 0.5015, 0.6747, 0.4528, 0.952, 0.2342, 0.9058, 0.2389, 0.9041, 0.2151, 0.9532, 0.2222, 0.8113, 0.2445, 0.7743, 0.2763, 0.7539, 0.2334, 0.7976, 0.2041, 0.6353, 0.5501, 0.6146, 0.5979, 0.5966, 0.5708, 0.6143, 0.5191, 0.8552, 0.223, 0.8113, 0.2445, 0.7976, 0.2041, 0.8501, 0.1889, 0.655, 0.5015, 0.6353, 0.5501, 0.6143, 0.5191, 0.6317, 0.4672, 0.9041, 0.2151, 0.8552, 0.223, 0.8501, 0.1889, 0.9058, 0.1913, 0.6747, 0.4528, 0.655, 0.5015, 0.6317, 0.4672, 0.6498, 0.4157, 0.9532, 0.2222, 0.9041, 0.2151, 0.9058, 0.1913, 0.9564, 0.2107, 0.6953, 0.4049, 0.6747, 0.4528, 0.6498, 0.4157, 0.6694, 0.3653, 0.5348, 0.7258, 0.4975, 0.7571, 0.5298, 0.7164, 0.9975, 0.2429, 0.9532, 0.2222, 0.9564, 0.2107, 0.7179, 0.3586, 0.6953, 0.4049, 0.6694, 0.3653, 0.6921, 0.317, 0.5658, 0.6873, 0.5348, 0.7258, 0.5298, 0.7164, 0.5557, 0.6705, 0.7437, 0.3152, 0.7179, 0.3586, 0.6921, 0.317, 0.7195, 0.2723, 0.5919, 0.6441, 0.5658, 0.6873, 0.5557, 0.6705, 0.5774, 0.6216, 0.7743, 0.2763, 0.7437, 0.3152, 0.7195, 0.2723, 0.7539, 0.2334, 0.6146, 0.5979, 0.5919, 0.6441, 0.5774, 0.6216, 0.5966, 0.5708, 0.5298, 0.7164, 0.4975, 0.7571, 0.5239, 0.7084, 0.9975, 0.2429, 0.9564, 0.2107, 0.9617, 0.2003, 0.6921, 0.317, 0.6694, 0.3653, 0.6406, 0.3292, 0.6626, 0.2779, 0.5557, 0.6705, 0.5298, 0.7164, 0.5239, 0.7084, 0.5446, 0.6565, 0.7195, 0.2723, 0.6921, 0.317, 0.6626, 0.2779, 0.6912, 0.2306, 0.5774, 0.6216, 0.5557, 0.6705, 0.5446, 0.6565, 0.562, 0.6026, 0.7539, 0.2334, 0.7195, 0.2723, 0.6912, 0.2306, 0.7303, 0.1903, 0.5966, 0.5708, 0.5774, 0.6216, 0.562, 0.6026, 0.5774, 0.5478, 0.7976, 0.2041, 0.7539, 0.2334, 0.7303, 0.1903, 0.7839, 0.1625, 0.6143, 0.5191, 0.5966, 0.5708, 0.5774, 0.5478, 0.592, 0.4925, 0.8501, 0.1889, 0.7976, 0.2041, 0.7839, 0.1625, 0.8492, 0.1542, 0.6317, 0.4672, 0.6143, 0.5191, 0.592, 0.4925, 0.6068, 0.4373, 0.9058, 0.1913, 0.8501, 0.1889, 0.8492, 0.1542, 0.9122, 0.1684, 0.6498, 0.4157, 0.6317, 0.4672, 0.6068, 0.4373, 0.6226, 0.3826, 0.9564, 0.2107, 0.9058, 0.1913, 0.9122, 0.1684, 0.9617, 0.2003, 0.6694, 0.3653, 0.6498, 0.4157, 0.6226, 0.3826, 0.6406, 0.3292, 0.592, 0.4925, 0.5774, 0.5478, 0.5571, 0.5294, 0.5683, 0.471, 0.8492, 0.1542, 0.7839, 0.1625, 0.7696, 0.12, 0.8554, 0.1199, 0.6068, 0.4373, 0.592, 0.4925, 0.5683, 0.471, 0.5799, 0.4128, 0.9122, 0.1684, 0.8492, 0.1542, 0.8554, 0.1199, 0.9248, 0.1477, 0.6226, 0.3826, 0.6068, 0.4373, 0.5799, 0.4128, 0.5927, 0.355, 0.9617, 0.2003, 0.9122, 0.1684, 0.9248, 0.1477, 0.969, 0.1916, 0.6406, 0.3292, 0.6226, 0.3826, 0.5927, 0.355, 0.608, 0.2983, 0.5239, 0.7084, 0.4975, 0.7571, 0.5174, 0.7021, 0.9975, 0.2429, 0.9617, 0.2003, 0.969, 0.1916, 0.6626, 0.2779, 0.6406, 0.3292, 0.608, 0.2983, 0.6279, 0.2433, 0.5446, 0.6565, 0.5239, 0.7084, 0.5174, 0.7021, 0.5328, 0.6454, 0.6912, 0.2306, 0.6626, 0.2779, 0.6279, 0.2433, 0.6563, 0.1919, 0.562, 0.6026, 0.5446, 0.6565, 0.5328, 0.6454, 0.5456, 0.5876, 0.7303, 0.1903, 0.6912, 0.2306, 0.6563, 0.1919, 0.7004, 0.148, 0.5774, 0.5478, 0.562, 0.6026, 0.5456, 0.5876, 0.5571, 0.5294, 0.7839, 0.1625, 0.7303, 0.1903, 0.7004, 0.148, 0.7696, 0.12, 0.6279, 0.2433, 0.608, 0.2983, 0.571, 0.2746, 0.5863, 0.2158, 0.5328, 0.6454, 0.5174, 0.7021, 0.5104, 0.6977, 0.5203, 0.6375, 0.6563, 0.1919, 0.6279, 0.2433, 0.5863, 0.2158, 0.6105, 0.1593, 0.5456, 0.5876, 0.5328, 0.6454, 0.5203, 0.6375, 0.5285, 0.577, 0.7004, 0.148, 0.6563, 0.1919, 0.6105, 0.1593, 0.6564, 0.1087, 0.5571, 0.5294, 0.5456, 0.5876, 0.5285, 0.577, 0.536, 0.5163, 0.7696, 0.12, 0.7004, 0.148, 0.6564, 0.1087, 0.7528, 0.07702, 0.5683, 0.471, 0.5571, 0.5294, 0.536, 0.5163, 0.5434, 0.4555, 0.8554, 0.1199, 0.7696, 0.12, 0.7528, 0.07702, 0.8761, 0.08782, 0.5799, 0.4128, 0.5683, 0.471, 0.5434, 0.4555, 0.5511, 0.3949, 0.9248, 0.1477, 0.8554, 0.1199, 0.8761, 0.08782, 0.9449, 0.131, 0.5927, 0.355, 0.5799, 0.4128, 0.5511, 0.3949, 0.56, 0.3345, 0.969, 0.1916, 0.9248, 0.1477, 0.9449, 0.131, 0.9783, 0.1851, 0.608, 0.2983, 0.5927, 0.355, 0.56, 0.3345, 0.571, 0.2746, 0.5174, 0.7021, 0.4975, 0.7571, 0.5104, 0.6977, 0.9975, 0.2429, 0.969, 0.1916, 0.9783, 0.1851, 0.8761, 0.08782, 0.7528, 0.07702, 0.7226, 0.03393, 0.9282, 0.06278, 0.5511, 0.3949, 0.5434, 0.4555, 0.5175, 0.4466, 0.5209, 0.3845, 0.9449, 0.131, 0.8761, 0.08782, 0.9282, 0.06278, 0.9729, 0.1205, 0.56, 0.3345, 0.5511, 0.3949, 0.5209, 0.3845, 0.5249, 0.3224, 0.9783, 0.1851, 0.9449, 0.131, 0.9729, 0.1205, 0.9889, 0.1813, 0.571, 0.2746, 0.56, 0.3345, 0.5249, 0.3224, 0.5301, 0.2604, 0.5104, 0.6977, 0.4975, 0.7571, 0.5031, 0.6952, 0.9975, 0.2429, 0.9783, 0.1851, 0.9889, 0.1813, 0.5863, 0.2158, 0.571, 0.2746, 0.5301, 0.2604, 0.5376, 0.1987, 0.5203, 0.6375, 0.5104, 0.6977, 0.5031, 0.6952, 0.5074, 0.6331, 0.6105, 0.1593, 0.5863, 0.2158, 0.5376, 0.1987, 0.5506, 0.1376, 0.5285, 0.577, 0.5203, 0.6375, 0.5074, 0.6331, 0.511, 0.571, 0.6564, 0.1087, 0.6105, 0.1593, 0.5506, 0.1376, 0.5821, 0.0784, 0.536, 0.5163, 0.5285, 0.577, 0.511, 0.571, 0.5142, 0.5088, 0.7528, 0.07702, 0.6564, 0.1087, 0.5821, 0.0784, 0.7226, 0.03393, 0.5434, 0.4555, 0.536, 0.5163, 0.5142, 0.5088, 0.5175, 0.4466, 0.5506, 0.1376, 0.5376, 0.1987, 0.4847, 0.195, 0.4803, 0.1326, 0.511, 0.571, 0.5074, 0.6331, 0.4943, 0.6322, 0.4932, 0.5697, 0.5821, 0.0784, 0.5506, 0.1376, 0.4803, 0.1326, 0.4689, 0.07051, 0.5142, 0.5088, 0.511, 0.571, 0.4932, 0.5697, 0.4922, 0.5072, 0.7226, 0.03393, 0.5821, 0.0784, 0.4689, 0.07051, 0.3391, 0.01266, 0.5175, 0.4466, 0.5142, 0.5088, 0.4922, 0.5072, 0.4911, 0.4448, 0.9282, 0.06278, 0.7226, 0.03393, 1.339, 0.01266, 1.021, 0.0562, 0.5209, 0.3845, 0.5175, 0.4466, 0.4911, 0.4448, 0.49, 0.3823, 0.9729, 0.1205, 0.9282, 0.06278, 1.021, 0.0562, 1.005, 0.1182, 0.5249, 0.3224, 0.5209, 0.3845, 0.49, 0.3823, 0.4887, 0.3199, 0.9889, 0.1813, 0.9729, 0.1205, 1.005, 0.1182, 1.0, 0.1805, 0.5301, 0.2604, 0.5249, 0.3224, 0.4887, 0.3199, 0.4871, 0.2574, 0.5031, 0.6952, 0.4975, 0.7571, 0.4957, 0.6946, 0.9975, 0.2429, 0.9889, 0.1813, 1.0, 0.1805, 0.5376, 0.1987, 0.5301, 0.2604, 0.4871, 0.2574, 0.4847, 0.195, 0.5074, 0.6331, 0.5031, 0.6952, 0.4957, 0.6946, 0.4943, 0.6322, 0.005389, 0.1182, 0.0213, 0.0562, 0.09718, 0.07338, 0.03635, 0.1246, 0.4887, 0.3199, 0.49, 0.3823, 0.4594, 0.3885, 0.4529, 0.3271, 0.0001944, 0.1805, 0.005389, 0.1182, 0.03635, 0.1246, 0.01127, 0.1828, 0.4871, 0.2574, 0.4887, 0.3199, 0.4529, 0.3271, 0.4448, 0.2659, 0.4957, 0.6946, 0.4975, 0.7571, 0.4883, 0.6961, 0.9975, 0.2429, 1.0, 0.1805, 1.011, 0.1828, 0.4847, 0.195, 0.4871, 0.2574, 0.4448, 0.2659, 0.4331, 0.2054, 0.4943, 0.6322, 0.4957, 0.6946, 0.4883, 0.6961, 0.4813, 0.6348, 0.4803, 0.1326, 0.4847, 0.195, 0.4331, 0.2054, 0.4137, 0.1462, 0.4932, 0.5697, 0.4943, 0.6322, 0.4813, 0.6348, 0.4755, 0.5733, 0.4689, 0.07051, 0.4803, 0.1326, 0.4137, 0.1462, 0.3719, 0.09119, 0.4922, 0.5072, 0.4932, 0.5697, 0.4755, 0.5733, 0.4702, 0.5117, 0.3391, 0.01266, 0.4689, 0.07051, 0.3719, 0.09119, 0.2541, 0.05459, 0.4911, 0.4448, 0.4922, 0.5072, 0.4702, 0.5117, 0.4649, 0.45, 0.0213, 0.0562, 0.3391, 0.01266, 0.2541, 0.05459, 0.09718, 0.07338, 0.49, 0.3823, 0.4911, 0.4448, 0.4649, 0.45, 0.4594, 0.3885, 0.4755, 0.5733, 0.4813, 0.6348, 0.4686, 0.6409, 0.4581, 0.5815, 0.3719, 0.09119, 0.4137, 0.1462, 0.3608, 0.174, 0.3149, 0.127, 0.4702, 0.5117, 0.4755, 0.5733, 0.4581, 0.5815, 0.4487, 0.5219, 0.2541, 0.05459, 0.3719, 0.09119, 0.3149, 0.127, 0.2335, 0.09774, 0.4649, 0.45, 0.4702, 0.5117, 0.4487, 0.5219, 0.4394, 0.4622, 0.09718, 0.07338, 0.2541, 0.05459, 0.2335, 0.09774, 0.1314, 0.1028, 0.4594, 0.3885, 0.4649, 0.45, 0.4394, 0.4622, 0.4298, 0.4026, 0.03635, 0.1246, 0.09718, 0.07338, 0.1314, 0.1028, 0.0607, 0.1384, 0.4529, 0.3271, 0.4594, 0.3885, 0.4298, 0.4026, 0.4189, 0.3434, 0.01127, 0.1828, 0.03635, 0.1246, 0.0607, 0.1384, 0.02131, 0.1879, 0.4448, 0.2659, 0.4529, 0.3271, 0.4189, 0.3434, 0.4056, 0.2849, 0.4883, 0.6961, 0.4975, 0.7571, 0.4811, 0.6996, 0.9975, 0.2429, 1.011, 0.1828, 1.021, 0.1879, 0.4331, 0.2054, 0.4448, 0.2659, 0.4056, 0.2849, 0.3877, 0.2279, 0.4813, 0.6348, 0.4883, 0.6961, 0.4811, 0.6996, 0.4686, 0.6409, 0.4137, 0.1462, 0.4331, 0.2054, 0.3877, 0.2279, 0.3608, 0.174, 0.4189, 0.3434, 0.4298, 0.4026, 0.4019, 0.4238, 0.3875, 0.3675, 0.02131, 0.1879, 0.0607, 0.1384, 0.07705, 0.1573, 0.0297, 0.1955, 0.4056, 0.2849, 0.4189, 0.3434, 0.3875, 0.3675, 0.3707, 0.3123, 0.4811, 0.6996, 0.4975, 0.7571, 0.4743, 0.705, 0.9975, 0.2429, 1.021, 0.1879, 1.03, 0.1955, 0.3877, 0.2279, 0.4056, 0.2849, 0.3707, 0.3123, 0.3496, 0.2592, 0.4686, 0.6409, 0.4811, 0.6996, 0.4743, 0.705, 0.4564, 0.6503, 0.3608, 0.174, 0.3877, 0.2279, 0.3496, 0.2592, 0.3208, 0.21, 0.4581, 0.5815, 0.4686, 0.6409, 0.4564, 0.6503, 0.4414, 0.5943, 0.3149, 0.127, 0.3608, 0.174, 0.3208, 0.21, 0.279, 0.1681, 0.4487, 0.5219, 0.4581, 0.5815, 0.4414, 0.5943, 0.4279, 0.5376, 0.2335, 0.09774, 0.3149, 0.127, 0.279, 0.1681, 0.2183, 0.1405, 0.4394, 0.4622, 0.4487, 0.5219, 0.4279, 0.5376, 0.4151, 0.4806, 0.1314, 0.1028, 0.2335, 0.09774, 0.2183, 0.1405, 0.1438, 0.1363, 0.4298, 0.4026, 0.4394, 0.4622, 0.4151, 0.4806, 0.4019, 0.4238, 0.0607, 0.1384, 0.1314, 0.1028, 0.1438, 0.1363, 0.07705, 0.1573, 0.279, 0.1681, 0.3208, 0.21, 0.2895, 0.2504, 0.2527, 0.211, 0.4279, 0.5376, 0.4414, 0.5943, 0.4254, 0.6113, 0.4082, 0.5583, 0.2183, 0.1405, 0.279, 0.1681, 0.2527, 0.211, 0.2045, 0.1826, 0.4151, 0.4806, 0.4279, 0.5376, 0.4082, 0.5583, 0.392, 0.5047, 0.1438, 0.1363, 0.2183, 0.1405, 0.2045, 0.1826, 0.146, 0.1709, 0.4019, 0.4238, 0.4151, 0.4806, 0.392, 0.5047, 0.3759, 0.451, 0.07705, 0.1573, 0.1438, 0.1363, 0.146, 0.1709, 0.08644, 0.1792, 0.3875, 0.3675, 0.4019, 0.4238, 0.3759, 0.451, 0.359, 0.3979, 0.0297, 0.1955, 0.07705, 0.1573, 0.08644, 0.1792, 0.03608, 0.2051, 0.3707, 0.3123, 0.3875, 0.3675, 0.359, 0.3979, 0.34, 0.346, 0.4743, 0.705, 0.4975, 0.7571, 0.4681, 0.7121, 0.9975, 0.2429, 1.03, 0.1955, 1.036, 0.2051, 0.3496, 0.2592, 0.3707, 0.3123, 0.34, 0.346, 0.3176, 0.2963, 0.4564, 0.6503, 0.4743, 0.705, 0.4681, 0.7121, 0.4448, 0.6629, 0.3208, 0.21, 0.3496, 0.2592, 0.3176, 0.2963, 0.2895, 0.2504, 0.4414, 0.5943, 0.4564, 0.6503, 0.4448, 0.6629, 0.4254, 0.6113, 0.03608, 0.2051, 0.08644, 0.1792, 0.09043, 0.2027, 0.04035, 0.2161, 0.34, 0.346, 0.359, 0.3979, 0.333, 0.4331, 0.3128, 0.384, 0.4681, 0.7121, 0.4975, 0.7571, 0.4626, 0.7207, 0.9975, 0.2429, 1.036, 0.2051, 1.04, 0.2161, 0.3176, 0.2963, 0.34, 0.346, 0.3128, 0.384, 0.2901, 0.3368, 0.4448, 0.6629, 0.4681, 0.7121, 0.4626, 0.7207, 0.4342, 0.6783, 0.2895, 0.2504, 0.3176, 0.2963, 0.2901, 0.3368, 0.2635, 0.2928, 0.4254, 0.6113, 0.4448, 0.6629, 0.4342, 0.6783, 0.4104, 0.632, 0.2527, 0.211, 0.2895, 0.2504, 0.2635, 0.2928, 0.231, 0.2541, 0.4082, 0.5583, 0.4254, 0.6113, 0.4104, 0.632, 0.3896, 0.5834, 0.2045, 0.1826, 0.2527, 0.211, 0.231, 0.2541, 0.1908, 0.2237, 0.392, 0.5047, 0.4082, 0.5583, 0.3896, 0.5834, 0.3704, 0.5335, 0.146, 0.1709, 0.2045, 0.1826, 0.1908, 0.2237, 0.1428, 0.2054, 0.3759, 0.451, 0.392, 0.5047, 0.3704, 0.5335, 0.3518, 0.4832, 0.08644, 0.1792, 0.146, 0.1709, 0.1428, 0.2054, 0.09043, 0.2027, 0.359, 0.3979, 0.3759, 0.451, 0.3518, 0.4832, 0.333, 0.4331, 0.3896, 0.5834, 0.4104, 0.632, 0.3965, 0.656, 0.372, 0.6123, 0.1908, 0.2237, 0.231, 0.2541, 0.2114, 0.2967, 0.177, 0.2635, 0.3704, 0.5335, 0.3896, 0.5834, 0.372, 0.6123, 0.35, 0.5663, 0.1428, 0.2054, 0.1908, 0.2237, 0.177, 0.2635, 0.1363, 0.2391, 0.3518, 0.4832, 0.3704, 0.5335, 0.35, 0.5663, 0.3292, 0.5192, 0.09043, 0.2027, 0.1428, 0.2054, 0.1363, 0.2391, 0.0904, 0.2266, 0.333, 0.4331, 0.3518, 0.4832, 0.3292, 0.5192, 0.3089, 0.4718, 0.04035, 0.2161, 0.09043, 0.2027, 0.0904, 0.2266, 0.04258, 0.2279, 0.3128, 0.384, 0.333, 0.4331, 0.3089, 0.4718, 0.288, 0.4248, 0.4626, 0.7207, 0.4975, 0.7571, 0.458, 0.7308, 0.9975, 0.2429, 1.04, 0.2161, 1.043, 0.2279, 0.2901, 0.3368, 0.3128, 0.384, 0.288, 0.4248, 0.2655, 0.3792, 0.4342, 0.6783, 0.4626, 0.7207, 0.458, 0.7308, 0.4247, 0.6962, 0.2635, 0.2928, 0.2901, 0.3368, 0.2655, 0.3792, 0.2404, 0.336, 0.4104, 0.632, 0.4342, 0.6783, 0.4247, 0.6962, 0.3965, 0.656, 0.231, 0.2541, 0.2635, 0.2928, 0.2404, 0.336, 0.2114, 0.2967, 0.288, 0.4248, 0.3089, 0.4718, 0.2861, 0.5128, 0.2647, 0.4672, 0.458, 0.7308, 0.4975, 0.7571, 0.4546, 0.7418, 0.9975, 0.2429, 1.043, 0.2279, 1.043, 0.2401, 0.2655, 0.3792, 0.288, 0.4248, 0.2647, 0.4672, 0.2426, 0.4223, 0.4247, 0.6962, 0.458, 0.7308, 0.4546, 0.7418, 0.4166, 0.7163, 0.2404, 0.336, 0.2655, 0.3792, 0.2426, 0.4223, 0.219, 0.3789, 0.3965, 0.656, 0.4247, 0.6962, 0.4166, 0.7163, 0.3839, 0.683, 0.2114, 0.2967, 0.2404, 0.336, 0.219, 0.3789, 0.1927, 0.3381, 0.372, 0.6123, 0.3965, 0.656, 0.3839, 0.683, 0.3556, 0.6444, 0.177, 0.2635, 0.2114, 0.2967, 0.1927, 0.3381, 0.1626, 0.3016, 0.35, 0.5663, 0.372, 0.6123, 0.3556, 0.6444, 0.3306, 0.6024, 0.1363, 0.2391, 0.177, 0.2635, 0.1626, 0.3016, 0.1276, 0.2714, 0.3292, 0.5192, 0.35, 0.5663, 0.3306, 0.6024, 0.3078, 0.5581, 0.0904, 0.2266, 0.1363, 0.2391, 0.1276, 0.2714, 0.08733, 0.2501, 0.3089, 0.4718, 0.3292, 0.5192, 0.3078, 0.5581, 0.2861, 0.5128, 0.04258, 0.2279, 0.0904, 0.2266, 0.08733, 0.2501, 0.04293, 0.2401, 0.1626, 0.3016, 0.1927, 0.3381, 0.1741, 0.3779, 0.1475, 0.3377, 0.3306, 0.6024, 0.3556, 0.6444, 0.3401, 0.6793, 0.3119, 0.641, 0.1276, 0.2714, 0.1626, 0.3016, 0.1475, 0.3377, 0.1171, 0.302, 0.3078, 0.5581, 0.3306, 0.6024, 0.3119, 0.641, 0.2868, 0.5992, 0.08733, 0.2501, 0.1276, 0.2714, 0.1171, 0.302, 0.0819, 0.2726, 0.2861, 0.5128, 0.3078, 0.5581, 0.2868, 0.5992, 0.2639, 0.5553, 0.04293, 0.2401, 0.08733, 0.2501, 0.0819, 0.2726, 0.04161, 0.2521, 0.2647, 0.4672, 0.2861, 0.5128, 0.2639, 0.5553, 0.242, 0.5104, 0.4546, 0.7418, 0.4975, 0.7571, 0.4525, 0.7536, 0.9975, 0.2429, 1.043, 0.2401, 1.042, 0.2521, 0.2426, 0.4223, 0.2647, 0.4672, 0.242, 0.5104, 0.2204, 0.4652, 0.4166, 0.7163, 0.4546, 0.7418, 0.4525, 0.7536, 0.4102, 0.7381, 0.219, 0.3789, 0.2426, 0.4223, 0.2204, 0.4652, 0.1981, 0.4207, 0.3839, 0.683, 0.4166, 0.7163, 0.4102, 0.7381, 0.3726, 0.7125, 0.1927, 0.3381, 0.219, 0.3789, 0.1981, 0.4207, 0.1741, 0.3779, 0.3556, 0.6444, 0.3839, 0.683, 0.3726, 0.7125, 0.3401, 0.6793, 0.9975, 0.2429, 1.042, 0.2521, 1.039, 0.2636, 0.2204, 0.4652, 0.242, 0.5104, 0.2192, 0.5533, 0.198, 0.5072, 0.4102, 0.7381, 0.4525, 0.7536, 0.452, 0.7658, 0.4058, 0.7611, 0.1981, 0.4207, 0.2204, 0.4652, 0.198, 0.5072, 0.1769, 0.4609, 0.3726, 0.7125, 0.4102, 0.7381, 0.4058, 0.7611, 0.3629, 0.7439, 0.1741, 0.3779, 0.1981, 0.4207, 0.1769, 0.4609, 0.1551, 0.4153, 0.3401, 0.6793, 0.3726, 0.7125, 0.3629, 0.7439, 0.3254, 0.7165, 0.1475, 0.3377, 0.1741, 0.3779, 0.1551, 0.4153, 0.1316, 0.3714, 0.3119, 0.641, 0.3401, 0.6793, 0.3254, 0.7165, 0.2933, 0.6816, 0.1171, 0.302, 0.1475, 0.3377, 0.1316, 0.3714, 0.1051, 0.3303, 0.2868, 0.5992, 0.3119, 0.641, 0.2933, 0.6816, 0.2658, 0.6417, 0.0819, 0.2726, 0.1171, 0.302, 0.1051, 0.3303, 0.07461, 0.2936, 0.2639, 0.5553, 0.2868, 0.5992, 0.2658, 0.6417, 0.2414, 0.5985, 0.04161, 0.2521, 0.0819, 0.2726, 0.07461, 0.2936, 0.03884, 0.2636, 0.242, 0.5104, 0.2639, 0.5553, 0.2414, 0.5985, 0.2192, 0.5533, 0.4525, 0.7536, 0.4975, 0.7571, 0.452, 0.7658, 0.1051, 0.3303, 0.1316, 0.3714, 0.1146, 0.4021, 0.09187, 0.3559, 0.2658, 0.6417, 0.2933, 0.6816, 0.2743, 0.7237, 0.2437, 0.6848, 0.07461, 0.2936, 0.1051, 0.3303, 0.09187, 0.3559, 0.0658, 0.3127, 0.2414, 0.5985, 0.2658, 0.6417, 0.2437, 0.6848, 0.2179, 0.6414, 0.03884, 0.2636, 0.07461, 0.2936, 0.0658, 0.3127, 0.03484, 0.2742, 0.2192, 0.5533, 0.2414, 0.5985, 0.2179, 0.6414, 0.1953, 0.5951, 0.452, 0.7658, 0.4975, 0.7571, 0.4532, 0.7778, 0.9975, 0.2429, 1.039, 0.2636, 1.035, 0.2742, 0.198, 0.5072, 0.2192, 0.5533, 0.1953, 0.5951, 0.1747, 0.5472, 0.4058, 0.7611, 0.452, 0.7658, 0.4532, 0.7778, 0.4041, 0.7849, 0.1769, 0.4609, 0.198, 0.5072, 0.1747, 0.5472, 0.155, 0.4985, 0.3629, 0.7439, 0.4058, 0.7611, 0.4041, 0.7849, 0.3552, 0.777, 0.1551, 0.4153, 0.1769, 0.4609, 0.155, 0.4985, 0.1353, 0.4499, 0.3254, 0.7165, 0.3629, 0.7439, 0.3552, 0.777, 0.3113, 0.7555, 0.1316, 0.3714, 0.1551, 0.4153, 0.1353, 0.4499, 0.1146, 0.4021, 0.2933, 0.6816, 0.3254, 0.7165, 0.3113, 0.7555, 0.2743, 0.7237, 0.4041, 0.7849, 0.4532, 0.7778, 0.4564, 0.7893, 0.4058, 0.8087, 0.155, 0.4985, 0.1747, 0.5472, 0.1498, 0.5843, 0.1317, 0.5328, 0.3552, 0.777, 0.4041, 0.7849, 0.4058, 0.8087, 0.3501, 0.8111, 0.1353, 0.4499, 0.155, 0.4985, 0.1317, 0.5328, 0.1143, 0.4809, 0.3113, 0.7555, 0.3552, 0.777, 0.3501, 0.8111, 0.2976, 0.7959, 0.1146, 0.4021, 0.1353, 0.4499, 0.1143, 0.4809, 0.09655, 0.4292, 0.2743, 0.7237, 0.3113, 0.7555, 0.2976, 0.7959, 0.2539, 0.7666, 0.09187, 0.3559, 0.1146, 0.4021, 0.09655, 0.4292, 0.07743, 0.3784, 0.2437, 0.6848, 0.2743, 0.7237, 0.2539, 0.7666, 0.2195, 0.7277, 0.0658, 0.3127, 0.09187, 0.3559, 0.07743, 0.3784, 0.05573, 0.3295, 0.2179, 0.6414, 0.2437, 0.6848, 0.2195, 0.7277, 0.1921, 0.683, 0.03484, 0.2742, 0.0658, 0.3127, 0.05573, 0.3295, 0.0298, 0.2836, 0.1953, 0.5951, 0.2179, 0.6414, 0.1921, 0.683, 0.1694, 0.6347, 0.4532, 0.7778, 0.4975, 0.7571, 0.4564, 0.7893, 0.9975, 0.2429, 1.035, 0.2742, 1.03, 0.2836, 0.1747, 0.5472, 0.1953, 0.5951, 0.1694, 0.6347, 0.1498, 0.5843, 0.2195, 0.7277, 0.2539, 0.7666, 0.2303, 0.8097, 0.1912, 0.7694, 0.05573, 0.3295, 0.07743, 0.3784, 0.06196, 0.3974, 0.04465, 0.3435, 0.1921, 0.683, 0.2195, 0.7277, 0.1912, 0.7694, 0.1626, 0.7221, 0.0298, 0.2836, 0.05573, 0.3295, 0.04465, 0.3435, 0.02393, 0.2916, 0.1694, 0.6347, 0.1921, 0.683, 0.1626, 0.7221, 0.1406, 0.6708, 0.4564, 0.7893, 0.4975, 0.7571, 0.4617, 0.7997, 0.9975, 0.2429, 1.03, 0.2836, 1.024, 0.2916, 0.1498, 0.5843, 0.1694, 0.6347, 0.1406, 0.6708, 0.1226, 0.6174, 0.4058, 0.8087, 0.4564, 0.7893, 0.4617, 0.7997, 0.4122, 0.8316, 0.1317, 0.5328, 0.1498, 0.5843, 0.1226, 0.6174, 0.1068, 0.5627, 0.3501, 0.8111, 0.4058, 0.8087, 0.4122, 0.8316, 0.3492, 0.8458, 0.1143, 0.4809, 0.1317, 0.5328, 0.1068, 0.5627, 0.09201, 0.5075, 0.2976, 0.7959, 0.3501, 0.8111, 0.3492, 0.8458, 0.2839, 0.8375, 0.09655, 0.4292, 0.1143, 0.4809, 0.09201, 0.5075, 0.07738, 0.4522, 0.2539, 0.7666, 0.2976, 0.7959, 0.2839, 0.8375, 0.2303, 0.8097, 0.07743, 0.3784, 0.09655, 0.4292, 0.07738, 0.4522, 0.06196, 0.3974, 0.1068, 0.5627, 0.1226, 0.6174, 0.09269, 0.645, 0.07987, 0.5872, 0.3492, 0.8458, 0.4122, 0.8316, 0.4248, 0.8523, 0.3554, 0.8801, 0.09201, 0.5075, 0.1068, 0.5627, 0.07987, 0.5872, 0.06832, 0.529, 0.2839, 0.8375, 0.3492, 0.8458, 0.3554, 0.8801, 0.2696, 0.88, 0.07738, 0.4522, 0.09201, 0.5075, 0.06832, 0.529, 0.05715, 0.4706, 0.2303, 0.8097, 0.2839, 0.8375, 0.2696, 0.88, 0.2004, 0.852, 0.06196, 0.3974, 0.07738, 0.4522, 0.05715, 0.4706, 0.04558, 0.4124, 0.1912, 0.7694, 0.2303, 0.8097, 0.2004, 0.852, 0.1563, 0.8081, 0.04465, 0.3435, 0.06196, 0.3974, 0.04558, 0.4124, 0.03276, 0.3546, 0.1626, 0.7221, 0.1912, 0.7694, 0.1563, 0.8081, 0.1279, 0.7567, 0.02393, 0.2916, 0.04465, 0.3435, 0.03276, 0.3546, 0.01741, 0.2979, 0.1406, 0.6708, 0.1626, 0.7221, 0.1279, 0.7567, 0.108, 0.7017, 0.4617, 0.7997, 0.4975, 0.7571, 0.469, 0.8084, 0.9975, 0.2429, 1.024, 0.2916, 1.017, 0.2979, 0.1226, 0.6174, 0.1406, 0.6708, 0.108, 0.7017, 0.09269, 0.645, 0.4122, 0.8316, 0.4617, 0.7997, 0.469, 0.8084, 0.4248, 0.8523, 0.03276, 0.3546, 0.04558, 0.4124, 0.02851, 0.423, 0.02026, 0.3625, 0.1279, 0.7567, 0.1563, 0.8081, 0.1105, 0.8407, 0.0863, 0.7842, 0.01741, 0.2979, 0.03276, 0.3546, 0.02026, 0.3625, 0.01041, 0.3023, 0.108, 0.7017, 0.1279, 0.7567, 0.0863, 0.7842, 0.07102, 0.7254, 0.469, 0.8084, 0.4975, 0.7571, 0.4783, 0.8149, 0.9975, 0.2429, 1.017, 0.2979, 1.01, 0.3023, 0.09269, 0.645, 0.108, 0.7017, 0.07102, 0.7254, 0.05998, 0.6655, 0.4248, 0.8523, 0.469, 0.8084, 0.4783, 0.8149, 0.4449, 0.869, 0.07987, 0.5872, 0.09269, 0.645, 0.05998, 0.6655, 0.05112, 0.6051, 0.3554, 0.8801, 0.4248, 0.8523, 0.4449, 0.869, 0.3761, 0.9122, 0.06832, 0.529, 0.07987, 0.5872, 0.05112, 0.6051, 0.04336, 0.5445, 0.2696, 0.88, 0.3554, 0.8801, 0.3761, 0.9122, 0.2528, 0.923, 0.05715, 0.4706, 0.06832, 0.529, 0.04336, 0.5445, 0.03601, 0.4837, 0.2004, 0.852, 0.2696, 0.88, 0.2528, 0.923, 0.1564, 0.8913, 0.04558, 0.4124, 0.05715, 0.4706, 0.03601, 0.4837, 0.02851, 0.423, 0.1563, 0.8081, 0.2004, 0.852, 0.1564, 0.8913, 0.1105, 0.8407, 0.3761, 0.9122, 0.4449, 0.869, 0.4729, 0.8795, 0.4282, 0.9372, 0.04336, 0.5445, 0.05112, 0.6051, 0.02093, 0.6155, 0.01747, 0.5534, 0.2528, 0.923, 0.3761, 0.9122, 0.4282, 0.9372, 0.2226, 0.9661, 0.03601, 0.4837, 0.04336, 0.5445, 0.01747, 0.5534, 0.01423, 0.4912, 0.1564, 0.8913, 0.2528, 0.923, 0.2226, 0.9661, 0.08206, 0.9216, 0.02851, 0.423, 0.03601, 0.4837, 0.01423, 0.4912, 0.01096, 0.429, 0.1105, 0.8407, 0.1564, 0.8913, 0.08206, 0.9216, 0.05062, 0.8624, 0.02026, 0.3625, 0.02851, 0.423, 0.01096, 0.429, 0.007379, 0.3669, 0.0863, 0.7842, 0.1105, 0.8407, 0.05062, 0.8624, 0.03758, 0.8013, 0.01041, 0.3023, 0.02026, 0.3625, 0.007379, 0.3669, 0.003111, 0.3048, 0.07102, 0.7254, 0.0863, 0.7842, 0.03758, 0.8013, 0.0301, 0.7396, 0.4783, 0.8149, 0.4975, 0.7571, 0.4889, 0.8187, 0.9975, 0.2429, 1.01, 0.3023, 1.003, 0.3048, 0.05998, 0.6655, 0.07102, 0.7254, 0.0301, 0.7396, 0.02495, 0.6776, 0.4449, 0.869, 0.4783, 0.8149, 0.4889, 0.8187, 0.4729, 0.8795, 0.05112, 0.6051, 0.05998, 0.6655, 0.02495, 0.6776, 0.02093, 0.6155, 1.038, 0.8013, 1.051, 0.8624, 0.9803, 0.8674, 0.9847, 0.805, 1.003, 0.3048, 1.007, 0.3669, 0.9943, 0.3678, 0.9957, 0.3054, 1.03, 0.7396, 1.038, 0.8013, 0.9847, 0.805, 0.9871, 0.7426, 0.4889, 0.8187, 0.4975, 0.7571, 0.5002, 0.8195, 0.9975, 0.2429, 1.003, 0.3048, 0.9957, 0.3054, 1.025, 0.6776, 1.03, 0.7396, 0.9871, 0.7426, 0.9887, 0.6801, 0.4729, 0.8795, 0.4889, 0.8187, 0.5002, 0.8195, 0.5054, 0.8818, 1.021, 0.6155, 1.025, 0.6776, 0.9887, 0.6801, 0.99, 0.6177, 0.4282, 0.9372, 0.4729, 0.8795, 0.5054, 0.8818, 0.5213, 0.9438, 1.017, 0.5534, 1.021, 0.6155, 0.99, 0.6177, 0.9911, 0.5552, 1.223, 0.9661, 0.4282, 0.9372, 0.5213, 0.9438, 0.8391, 0.9873, 1.014, 0.4912, 1.017, 0.5534, 0.9911, 0.5552, 0.9922, 0.4927, 1.082, 0.9216, 1.223, 0.9661, 0.8391, 0.9873, 0.9689, 0.9295, 1.011, 0.429, 1.014, 0.4912, 0.9922, 0.4927, 0.9932, 0.4303, 1.051, 0.8624, 1.082, 0.9216, 0.9689, 0.9295, 0.9803, 0.8674, 1.007, 0.3669, 1.011, 0.429, 0.9932, 0.4303, 0.9943, 0.3678, 0.9911, 0.5552, 0.99, 0.6177, 0.9594, 0.6115, 0.9649, 0.55, 0.8391, 0.9873, 0.5213, 0.9438, 0.5972, 0.9266, 0.7541, 0.9454, 0.9922, 0.4927, 0.9911, 0.5552, 0.9649, 0.55, 0.9702, 0.4883, 0.9689, 0.9295, 0.8391, 0.9873, 0.7541, 0.9454, 0.8719, 0.9088, 0.9932, 0.4303, 0.9922, 0.4927, 0.9702, 0.4883, 0.9755, 0.4267, 0.9803, 0.8674, 0.9689, 0.9295, 0.8719, 0.9088, 0.9137, 0.8538, 0.9943, 0.3678, 0.9932, 0.4303, 0.9755, 0.4267, 0.9813, 0.3652, 0.9847, 0.805, 0.9803, 0.8674, 0.9137, 0.8538, 0.9331, 0.7946, 0.9957, 0.3054, 0.9943, 0.3678, 0.9813, 0.3652, 0.9883, 0.3039, 0.9871, 0.7426, 0.9847, 0.805, 0.9331, 0.7946, 0.9448, 0.7341, 0.5002, 0.8195, 0.4975, 0.7571, 0.5113, 0.8172, 0.9975, 0.2429, 0.9957, 0.3054, 0.9883, 0.3039, 0.9887, 0.6801, 0.9871, 0.7426, 0.9448, 0.7341, 0.9529, 0.6729, 0.5054, 0.8818, 0.5002, 0.8195, 0.5113, 0.8172, 0.5363, 0.8754, 0.99, 0.6177, 0.9887, 0.6801, 0.9529, 0.6729, 0.9594, 0.6115, 0.5213, 0.9438, 0.5054, 0.8818, 0.5363, 0.8754, 0.5972, 0.9266, 0.9883, 0.3039, 0.9813, 0.3652, 0.9686, 0.3591, 0.9811, 0.3004, 0.9448, 0.7341, 0.9331, 0.7946, 0.8877, 0.7721, 0.9056, 0.7151, 0.5113, 0.8172, 0.4975, 0.7571, 0.5213, 0.8121, 0.9975, 0.2429, 0.9883, 0.3039, 0.9811, 0.3004, 0.9529, 0.6729, 0.9448, 0.7341, 0.9056, 0.7151, 0.9189, 0.6566, 0.5363, 0.8754, 0.5113, 0.8172, 0.5213, 0.8121, 0.5607, 0.8616, 0.9594, 0.6115, 0.9529, 0.6729, 0.9189, 0.6566, 0.9298, 0.5974, 0.5972, 0.9266, 0.5363, 0.8754, 0.5607, 0.8616, 0.6314, 0.8972, 0.9649, 0.55, 0.9594, 0.6115, 0.9298, 0.5974, 0.9394, 0.5378, 0.7541, 0.9454, 0.5972, 0.9266, 0.6314, 0.8972, 0.7335, 0.9023, 0.9702, 0.4883, 0.9649, 0.55, 0.9394, 0.5378, 0.9487, 0.4781, 0.8719, 0.9088, 0.7541, 0.9454, 0.7335, 0.9023, 0.8149, 0.873, 0.9755, 0.4267, 0.9702, 0.4883, 0.9487, 0.4781, 0.9581, 0.4184, 0.9137, 0.8538, 0.8719, 0.9088, 0.8149, 0.873, 0.8608, 0.826, 0.9813, 0.3652, 0.9755, 0.4267, 0.9581, 0.4184, 0.9686, 0.3591, 0.9331, 0.7946, 0.9137, 0.8538, 0.8608, 0.826, 0.8877, 0.7721, 0.9487, 0.4781, 0.9394, 0.5378, 0.9151, 0.5194, 0.9279, 0.4624, 0.8149, 0.873, 0.7335, 0.9023, 0.7183, 0.8595, 0.779, 0.8319, 0.9581, 0.4184, 0.9487, 0.4781, 0.9279, 0.4624, 0.9414, 0.4057, 0.8608, 0.826, 0.8149, 0.873, 0.779, 0.8319, 0.8208, 0.79, 0.9686, 0.3591, 0.9581, 0.4184, 0.9414, 0.4057, 0.9564, 0.3497, 0.8877, 0.7721, 0.8608, 0.826, 0.8208, 0.79, 0.8496, 0.7408, 0.9811, 0.3004, 0.9686, 0.3591, 0.9564, 0.3497, 0.9743, 0.295, 0.9056, 0.7151, 0.8877, 0.7721, 0.8496, 0.7408, 0.8707, 0.6877, 0.5213, 0.8121, 0.4975, 0.7571, 0.5297, 0.8045, 0.9975, 0.2429, 0.9811, 0.3004, 0.9743, 0.295, 0.9189, 0.6566, 0.9056, 0.7151, 0.8707, 0.6877, 0.8875, 0.6325, 0.5607, 0.8616, 0.5213, 0.8121, 0.5297, 0.8045, 0.5771, 0.8427, 0.9298, 0.5974, 0.9189, 0.6566, 0.8875, 0.6325, 0.9019, 0.5762, 0.6314, 0.8972, 0.5607, 0.8616, 0.5771, 0.8427, 0.6438, 0.8637, 0.9394, 0.5378, 0.9298, 0.5974, 0.9019, 0.5762, 0.9151, 0.5194, 0.7335, 0.9023, 0.6314, 0.8972, 0.6438, 0.8637, 0.7183, 0.8595, 0.5297, 0.8045, 0.4975, 0.7571, 0.5361, 0.7949, 0.9975, 0.2429, 0.9743, 0.295, 0.9681, 0.2879, 0.8875, 0.6325, 0.8707, 0.6877, 0.84, 0.654, 0.859, 0.6021, 0.5771, 0.8427, 0.5297, 0.8045, 0.5361, 0.7949, 0.5864, 0.8208, 0.9019, 0.5762, 0.8875, 0.6325, 0.859, 0.6021, 0.8759, 0.549, 0.6438, 0.8637, 0.5771, 0.8427, 0.5864, 0.8208, 0.646, 0.8291, 0.9151, 0.5194, 0.9019, 0.5762, 0.8759, 0.549, 0.892, 0.4953, 0.7183, 0.8595, 0.6438, 0.8637, 0.646, 0.8291, 0.7045, 0.8174, 0.9279, 0.4624, 0.9151, 0.5194, 0.892, 0.4953, 0.9082, 0.4417, 0.779, 0.8319, 0.7183, 0.8595, 0.7045, 0.8174, 0.7527, 0.789, 0.9414, 0.4057, 0.9279, 0.4624, 0.9082, 0.4417, 0.9254, 0.3887, 0.8208, 0.79, 0.779, 0.8319, 0.7527, 0.789, 0.7895, 0.7496, 0.9564, 0.3497, 0.9414, 0.4057, 0.9254, 0.3887, 0.9448, 0.3371, 0.8496, 0.7408, 0.8208, 0.79, 0.7895, 0.7496, 0.8176, 0.7037, 0.9743, 0.295, 0.9564, 0.3497, 0.9448, 0.3371, 0.9681, 0.2879, 0.8707, 0.6877, 0.8496, 0.7408, 0.8176, 0.7037, 0.84, 0.654])
me_sphere.materials.append(mat_material)
me_sphere.use_remesh_preserve_volume = False
me_sphere.use_remesh_preserve_attributes = False
me_sphere.use_mirror_vertex_groups = False
me_sphere.update()
me_cube = bpy.data.meshes.new('Cube')
me_cube.from_pydata([(1.0, 1.0, -1.0), (1.0, -1.0, -1.0), (-1.0, -1.0, -1.0), (-1.0, 1.0, -1.0), (1.0, 1.0, 1.0), (1.0, -1.0, 1.0), (-1.0, -1.0, 1.0), (-1.0, 1.0, 1.0)], [], [(0, 1, 2, 3), (4, 7, 6, 5), (0, 4, 5, 1), (1, 5, 6, 2), (2, 6, 7, 3), (4, 0, 3, 7)])
me_cube.materials.append(mat_madeira)
me_cube.materials.append(mat_fur_material)
me_cube.use_remesh_preserve_volume = False
me_cube.use_remesh_preserve_attributes = False
me_cube.use_mirror_vertex_groups = False
me_cube.update()

# ---- objects
ob_plane = bpy.data.objects.new('Plane', me_plane)
ob_sphere = bpy.data.objects.new('Sphere', me_sphere)
ob_cube = bpy.data.objects.new('Cube', me_cube)
ob_lamp = bpy.data.objects.new('Lamp', light_lamp)
ob_camera = bpy.data.objects.new('Camera', cam_camera)

# ---- transforms, parenting, visibility, modifiers, constraints
ob_plane.location = (0.0, 0.0, 0.0)
ob_plane.scale = (7.982, 7.982, 7.982)
ob_plane.lineart.crease_threshold = 0.0
ob_sphere.location = (2.287e-16, -0.02239, 1.03)
ob_sphere.lineart.crease_threshold = 0.0
ob_cube.location = (-5.095, 0.01283, 1.053)
ob_cube.lock_rotations_4d = False
ob_cube.empty_display_type = 'ARROWS'
ob_cube.lineart.crease_threshold = 0.0
_m = ob_cube.modifiers.new('ParticleSystem 1', 'PARTICLE_SYSTEM')
ob_lamp.location = (4.076, 4.07, 6.164)
ob_lamp.rotation_euler = (0.6503, 0.05522, 1.866)
ob_lamp.lock_rotations_4d = False
ob_lamp.empty_display_type = 'ARROWS'
ob_lamp.color = (0.0, 0.0, 0.0, 0.0)
ob_lamp.lineart.crease_threshold = 0.0
ob_camera.location = (6.19, -7.82, 5.543)
ob_camera.rotation_euler = (1.109, 0.0, 0.8149)
ob_camera.lock_rotations_4d = False
ob_camera.empty_display_type = 'ARROWS'
ob_camera.color = (0.0, 0.0, 0.0, 0.0)
ob_camera.display_type = 'WIRE'
ob_camera.lineart.crease_threshold = 0.0

# ---- collection membership
col_collection_1.objects.link(ob_plane)
col_collection_1.objects.link(ob_sphere)
col_collection_1.objects.link(ob_cube)
col_collection_1.objects.link(ob_lamp)
col_collection_1.objects.link(ob_camera)

# ---- scene / render settings (as saved in the file)
scene.camera = ob_camera
scene.frame_start = 1; scene.frame_end = 250; scene.frame_set(1)
scene.render.engine = 'BLENDER_EEVEE_NEXT'
scene.render.resolution_percentage = 50
scene.render.dither_intensity = 0.0
scene.cycles.use_denoising = False
scene.cycles.samples = 128
scene.cycles.sampling_pattern = 'TABULATED_SOBOL'
scene.cycles.use_adaptive_sampling = False
scene.cycles.use_light_tree = False
scene.cycles.blur_glossy = 0.0
scene.cycles.sample_clamp_indirect = 0.0
scene.view_settings.view_transform = 'Standard'
bpy.context.view_layer.update()

